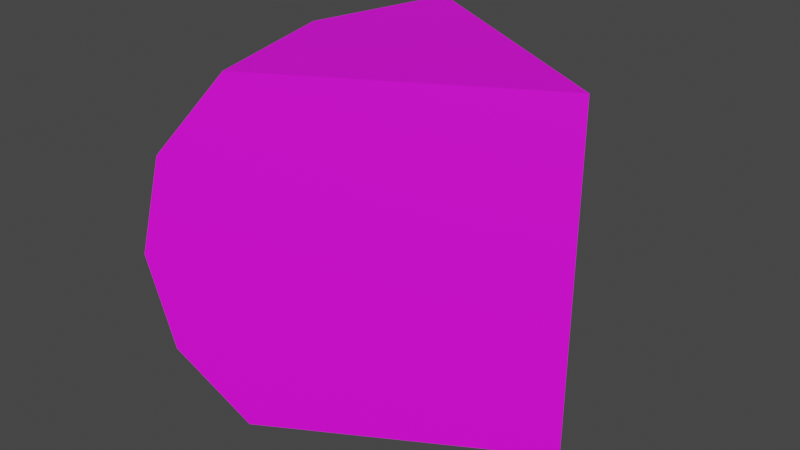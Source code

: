 # Source: Cheese_Small_No_Holes.blend  (saved by Blender 2.91.10; exported with 4.5.12 LTS)
import bpy
from mathutils import Matrix  # noqa: F401  (used for matrix-valued properties, if any)

bpy.ops.wm.read_factory_settings(use_empty=True)
scene = bpy.context.scene
scene.name = 'Scene'

# ---- collections
col_collection = bpy.data.collections.new('Collection'); scene.collection.children.link(col_collection)

# ---- images (referenced by path relative to the original .blend; pixels are not part of the script)
import os
ASSET_DIR = os.environ.get("B2B_ASSET_DIR", "")  # directory of the original .blend (textures are referenced by path, not embedded)
HERE = os.path.dirname(os.path.abspath(__file__))  # packed textures are extracted next to this script under _unpacked/

def load_image(name, relpath, width, height, colorspace="sRGB"):
    """Load a texture the original file referenced (path relative to the .blend, or extracted next to this script)."""
    p = next((c for c in (os.path.join(HERE, relpath), os.path.join(ASSET_DIR, relpath)) if relpath and os.path.exists(c)), "")
    if p:
        img = bpy.data.images.load(p, check_existing=True)
        img.name = name
    else:  # same state as the original file: an image datablock whose file is absent (Cycles renders it pink)
        img = bpy.data.images.new(name, width, height)
        img.source = "FILE"
        img.filepath = "//" + (relpath or name)
    img.colorspace_settings.name = colorspace
    return img
img_color_png_009 = load_image('Color.png.009', 'Color.png', 1024, 1024, 'sRGB')

# ---- materials (node trees are filled in below, after node groups)
mat_material_009 = bpy.data.materials.new('Material.009')
mat_material_009.alpha_threshold = 0.0
mat_material_009.use_transparent_shadow = False
mat_material_009.line_color = (0.0, 0.0, 0.0, 1.0)

# ---- material node trees
mat_material_009.use_nodes = True; mat_material_009.node_tree.nodes.clear()
_N = mat_material_009.node_tree.nodes; _L = mat_material_009.node_tree.links
n0 = _N.new('ShaderNodeOutputMaterial'); n0.name = 'Material Output'; n0.location = (300, 300)
n1 = _N.new('ShaderNodeBsdfPrincipled'); n1.name = 'Principled BSDF'; n1.location = (10, 300)
n1.distribution = 'GGX'
n1.subsurface_method = 'BURLEY'
n1.inputs[3].default_value = 1.45
n1.inputs[27].default_value = (0.0, 0.0, 0.0, 1.0)
n1.inputs[28].default_value = 1.0
n2 = _N.new('ShaderNodeTexImage'); n2.name = 'Image Texture'; n2.location = (-280, 280)
n2.image = img_color_png_009
_L.new(n1.outputs[0], n0.inputs[0])
_L.new(n2.outputs[0], n1.inputs[0])
n0.is_active_output = True

# ---- world
world_world = bpy.data.worlds.new('World'); scene.world = world_world
world_world.use_nodes = True; world_world.node_tree.nodes.clear()
_N = world_world.node_tree.nodes; _L = world_world.node_tree.links
n0 = _N.new('ShaderNodeOutputWorld'); n0.name = 'World Output'; n0.location = (300, 300)
n1 = _N.new('ShaderNodeBackground'); n1.name = 'Background'; n1.location = (10, 300)
n1.inputs[0].default_value = (0.05088, 0.05088, 0.05088, 1.0)
_L.new(n1.outputs[0], n0.inputs[0])
n0.is_active_output = True
world_world.color = (0.05088, 0.05088, 0.05088)
world_world.use_sun_shadow = False
world_world.sun_shadow_jitter_overblur = 0.0

# ---- meshes
me_sphere_010 = bpy.data.meshes.new('Sphere.010')
me_sphere_010.from_pydata([(0.4608, -1.059e-07, 0.8626), (0.4608, -3.045e-08, -0.8606), (0.02776, -0.25, 0.8666), (-0.06755, -0.305, 0.477), (-0.09904, -0.3232, 0.0005318), (-0.06807, -0.3053, -0.4793), (0.02776, -0.25, -0.8655), (-0.03923, 6.23e-08, 0.8666), (-0.1493, 1.855e-08, 0.477), (-0.1856, 2.225e-08, 0.0005318), (-0.1499, 1.055e-09, -0.4793), (-0.03923, -1.22e-08, -0.8655), (0.02776, 0.25, 0.8666), (-0.06755, 0.305, 0.477), (-0.09904, 0.3232, 0.0005318), (-0.06807, 0.3053, -0.4793), (0.02776, 0.25, -0.8655)], [], [(1, 6, 11), (5, 4, 9, 10), (3, 2, 7, 8), (6, 5, 10, 11), (4, 3, 8, 9), (2, 0, 7), (1, 11, 16), (10, 9, 14, 15), (8, 7, 12, 13), (11, 10, 15, 16), (9, 8, 13, 14), (7, 0, 12), (2, 3, 4, 5, 6, 1, 0), (12, 0, 1, 16, 15, 14, 13)])
_uv = me_sphere_010.uv_layers.new(name='UVMap')
_uv.uv.foreach_set('vector', [0.5779, 0.3841, 0.5779, 0.3844, 0.5778, 0.3844, 0.5779, 0.3845, 0.5779, 0.3848, 0.5778, 0.3848, 0.5778, 0.3845, 0.5779, 0.3851, 0.5779, 0.3853, 0.5778, 0.3853, 0.5778, 0.3851, 0.5779, 0.3844, 0.5779, 0.3845, 0.5778, 0.3845, 0.5778, 0.3844, 0.5779, 0.3848, 0.5779, 0.3851, 0.5778, 0.3851, 0.5778, 0.3848, 0.5779, 0.3853, 0.5779, 0.3855, 0.5778, 0.3853, 0.5791, 0.3841, 0.5792, 0.3844, 0.5791, 0.3844, 0.5792, 0.3845, 0.5792, 0.3848, 0.5791, 0.3848, 0.5791, 0.3845, 0.5792, 0.3851, 0.5792, 0.3853, 0.5791, 0.3853, 0.5791, 0.3851, 0.5792, 0.3844, 0.5792, 0.3845, 0.5791, 0.3845, 0.5791, 0.3844, 0.5792, 0.3848, 0.5792, 0.3851, 0.5791, 0.3851, 0.5791, 0.3848, 0.5792, 0.3853, 0.5791, 0.3855, 0.5791, 0.3853, 0.5779, 0.3853, 0.5779, 0.3851, 0.5779, 0.3848, 0.5779, 0.3845, 0.5779, 0.3844, 0.5779, 0.3841, 0.5779, 0.3855, 0.5791, 0.3853, 0.5791, 0.3855, 0.5779, 0.3841, 0.5791, 0.3844, 0.5791, 0.3845, 0.5791, 0.3848, 0.5791, 0.3851])
me_sphere_010.materials.append(mat_material_009)
me_sphere_010.use_remesh_fix_poles = True
me_sphere_010.use_remesh_preserve_attributes = False
me_sphere_010.use_mirror_vertex_groups = False
me_sphere_010.update()

# ---- objects
ob_cheese_small_no_holes = bpy.data.objects.new('Cheese_Small_No_Holes', me_sphere_010)

# ---- transforms, parenting, visibility, modifiers, constraints
ob_cheese_small_no_holes.location = (0.0, 0.0, 0.0)
ob_cheese_small_no_holes.scale = (0.6023, 0.6023, 0.2094)
ob_cheese_small_no_holes.lineart.crease_threshold = 0.0

# ---- collection membership
col_collection.objects.link(ob_cheese_small_no_holes)

# ---- scene / render settings (as saved in the file)
scene.frame_start = 1; scene.frame_end = 250; scene.frame_set(1)
scene.render.engine = 'BLENDER_EEVEE_NEXT'
scene.cycles.use_denoising = False
scene.cycles.samples = 128
scene.cycles.sampling_pattern = 'TABULATED_SOBOL'
scene.cycles.use_adaptive_sampling = False
scene.cycles.use_light_tree = False
scene.view_settings.view_transform = 'Filmic'
bpy.context.view_layer.update()

# ---- added for rendering (the .blend has no active camera and no usable light): camera, sun
cam_auto = bpy.data.cameras.new('AutoCamera')
cam_auto.lens = 50.0
cam_auto.sensor_width = 36.0
cam_auto.clip_end = 1000.0
ob_auto_camera = bpy.data.objects.new('AutoCamera', cam_auto)
scene.collection.objects.link(ob_auto_camera)
ob_auto_camera.location = (0.692814, -0.731953, 0.48808)
ob_auto_camera.rotation_euler = (1.09748, -7.21219e-08, 0.694738)
scene.camera = ob_auto_camera
light_auto_sun = bpy.data.lights.new('AutoSun', 'SUN')
light_auto_sun.energy = 3.0
light_auto_sun.angle = 0.0523599
ob_auto_sun = bpy.data.objects.new('AutoSun', light_auto_sun)
scene.collection.objects.link(ob_auto_sun)
ob_auto_sun.rotation_euler = (0.872665, 0.174533, 0.523599)
bpy.context.view_layer.update()

